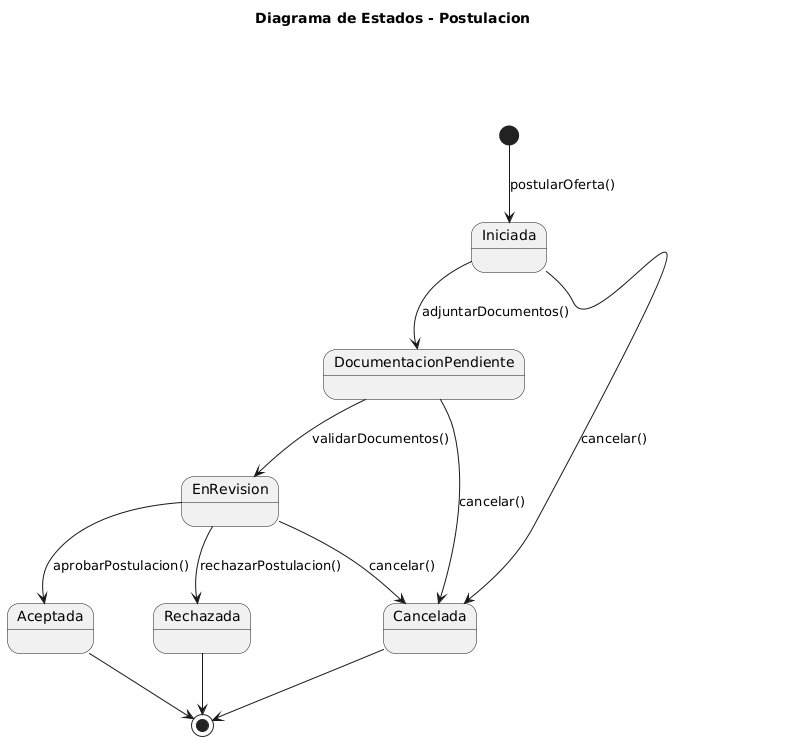

The diagram above was rendered by PlantUML. Its source (embedded in the PNG):
@startuml
title Diagrama de Estados - Postulacion

[*] --> Iniciada : postularOferta()

Iniciada --> DocumentacionPendiente : adjuntarDocumentos()
DocumentacionPendiente --> EnRevision : validarDocumentos()

EnRevision --> Aceptada : aprobarPostulacion()
EnRevision --> Rechazada : rechazarPostulacion()
Iniciada --> Cancelada : cancelar()
DocumentacionPendiente --> Cancelada : cancelar()
EnRevision --> Cancelada : cancelar()

Aceptada --> [*]
Rechazada --> [*]
Cancelada --> [*]
@enduml